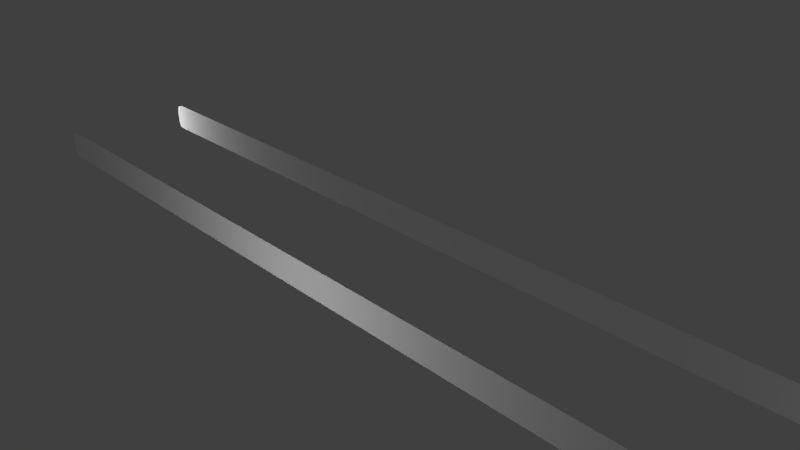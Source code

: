 # Source: Convoyer_Belt.blend  (saved by Blender 2.79.0; exported with 4.5.12 LTS)
import bpy
from mathutils import Matrix  # noqa: F401  (used for matrix-valued properties, if any)

bpy.ops.wm.read_factory_settings(use_empty=True)
scene = bpy.context.scene
scene.name = 'Scene'

# ---- collections
col_collection_1 = bpy.data.collections.new('Collection 1'); scene.collection.children.link(col_collection_1)

# ---- world
world_world = bpy.data.worlds.new('World'); scene.world = world_world
world_world.color = (0.05088, 0.05088, 0.05088)
world_world.use_sun_shadow = False
world_world.sun_shadow_jitter_overblur = 0.0
world_world.cycles.sampling_method = 'MANUAL'

# ---- cameras
cam_camera = bpy.data.cameras.new('Camera')
cam_camera.clip_end = 100.0
cam_camera.lens = 35.0
cam_camera.sensor_width = 32.0
cam_camera.sensor_height = 18.0
cam_camera.ortho_scale = 7.314
cam_camera.dof.focus_distance = 0.0
cam_camera.dof.aperture_fstop = 128.0

# ---- lights
light_lamp_006 = bpy.data.lights.new('Lamp.006', 'POINT')
light_lamp_006.transmission_factor = 0.0
light_lamp_006.cutoff_distance = 30.0
light_lamp_006.energy = 100.0
light_lamp_006.shadow_buffer_clip_start = 1.001
light_lamp_006.shadow_soft_size = 0.1
light_lamp_006.shadow_maximum_resolution = 0.006
light_lamp_006.use_absolute_resolution = True
light_lamp_005 = bpy.data.lights.new('Lamp.005', 'POINT')
light_lamp_005.transmission_factor = 0.0
light_lamp_005.cutoff_distance = 30.0
light_lamp_005.energy = 100.0
light_lamp_005.shadow_buffer_clip_start = 1.001
light_lamp_005.shadow_soft_size = 0.1
light_lamp_005.shadow_maximum_resolution = 0.006
light_lamp_005.use_absolute_resolution = True
light_lamp_004 = bpy.data.lights.new('Lamp.004', 'POINT')
light_lamp_004.transmission_factor = 0.0
light_lamp_004.cutoff_distance = 30.0
light_lamp_004.energy = 100.0
light_lamp_004.shadow_buffer_clip_start = 1.001
light_lamp_004.shadow_soft_size = 0.1
light_lamp_004.shadow_maximum_resolution = 0.006
light_lamp_004.use_absolute_resolution = True
light_lamp_003 = bpy.data.lights.new('Lamp.003', 'POINT')
light_lamp_003.transmission_factor = 0.0
light_lamp_003.cutoff_distance = 30.0
light_lamp_003.energy = 100.0
light_lamp_003.shadow_buffer_clip_start = 1.001
light_lamp_003.shadow_soft_size = 0.1
light_lamp_003.shadow_maximum_resolution = 0.006
light_lamp_003.use_absolute_resolution = True
light_lamp_002 = bpy.data.lights.new('Lamp.002', 'POINT')
light_lamp_002.transmission_factor = 0.0
light_lamp_002.cutoff_distance = 30.0
light_lamp_002.energy = 100.0
light_lamp_002.shadow_buffer_clip_start = 1.001
light_lamp_002.shadow_soft_size = 0.1
light_lamp_002.shadow_maximum_resolution = 0.006
light_lamp_002.use_absolute_resolution = True
light_lamp_001 = bpy.data.lights.new('Lamp.001', 'POINT')
light_lamp_001.transmission_factor = 0.0
light_lamp_001.cutoff_distance = 30.0
light_lamp_001.energy = 100.0
light_lamp_001.shadow_buffer_clip_start = 1.001
light_lamp_001.shadow_soft_size = 0.1
light_lamp_001.shadow_maximum_resolution = 0.006
light_lamp_001.use_absolute_resolution = True

# ---- meshes
me_plane_001 = bpy.data.meshes.new('Plane.001')
me_plane_001.from_pydata([(-0.743, 0.01154, 0.0), (-0.743, -0.05753, 0.0), (-0.7424, 0.09317, 0.0), (-0.7425, -0.1392, 0.0), (0.6687, 0.01154, 0.0), (0.6681, 0.09317, 0.0), (0.6521, -0.2436, 0.0), (-0.7264, -0.2436, 0.0), (0.665, -0.2082, 0.0), (0.6682, -0.1392, 0.0), (-0.7393, -0.2082, 0.0), (0.6521, 0.1918, 0.0), (0.6621, 0.1869, 0.0), (0.6687, -0.05753, 0.0), (0.6646, 0.1622, 0.0), (-0.7264, 0.1918, 0.0), (-0.7364, 0.1869, 0.0), (0.6687, 0.00572, 0.0), (-0.7389, 0.1622, 0.0)], [], [(17, 13, 9, 8, 6, 7, 10, 3, 1, 0, 2, 18, 16, 15, 11, 12, 14, 5, 4)])
_uv = me_plane_001.uv_layers.new(name='UVMap')
_uv.uv.foreach_set('vector', [0.0, 0.0, 0.0, 0.0, 0.0, 0.0, 0.0, 0.0, 0.0, 0.0, 0.0, 0.0, 0.0, 0.0, 0.0, 0.0, 0.0, 0.0, 0.0, 0.0, 0.0, 0.0, 0.0, 0.0, 0.0, 0.0, 0.0, 0.0, 0.0, 0.0, 0.0, 0.0, 0.0, 0.0, 0.0, 0.0, 0.0, 0.0])
me_plane_001.use_remesh_preserve_volume = False
me_plane_001.use_remesh_preserve_attributes = False
me_plane_001.use_mirror_vertex_groups = False
me_plane_001.update()
me_cube_001 = bpy.data.meshes.new('Cube.001')
me_cube_001.from_pydata([(0.9458, -1.0, -1.0), (0.9596, -1.0, -0.9779), (0.9458, -1.0, 1.0), (0.9596, 1.0, -0.9779), (0.9458, 1.0, -1.0), (0.9458, 1.0, 1.0), (0.9686, 1.0, 0.172), (0.9686, 1.0, 0.1453), (0.9686, 1.0, -0.1453), (0.9686, 1.0, -0.172), (0.9686, -1.0, -0.172), (0.9686, -1.0, -0.1453), (0.9686, -1.0, 0.1453), (0.9686, -1.0, 0.172), (0.9629, 1.0, 0.8644), (0.9635, 1.0, 0.8377), (0.9677, 1.0, 0.5471), (0.968, 1.0, 0.5204), (0.968, -1.0, 0.5204), (0.9677, -1.0, 0.5471), (0.9635, -1.0, 0.8377), (0.9629, -1.0, 0.8644), (0.968, 1.0, -0.5204), (0.9677, 1.0, -0.5471), (0.9635, 1.0, -0.8377), (0.9629, 1.0, -0.8644), (0.9629, -1.0, -0.8644), (0.9635, -1.0, -0.8377), (0.9677, -1.0, -0.5471), (0.968, -1.0, -0.5204), (-0.02709, 1.0, 1.0), (-0.02709, -1.0, 1.0), (-0.02709, 1.0, -1.0), (-0.02709, -1.0, -1.0), (-0.9458, -1.0, -1.0), (-0.9596, -1.0, -0.9779), (-0.9458, -1.0, 1.0), (-0.9596, 1.0, -0.9779), (-0.9458, 1.0, -1.0), (-0.9458, 1.0, 1.0), (-0.9686, 1.0, 0.172), (-0.9686, 1.0, 0.1453), (-0.9686, 1.0, -0.1453), (-0.9686, 1.0, -0.172), (-0.9686, -1.0, -0.172), (-0.9686, -1.0, -0.1453), (-0.9686, -1.0, 0.1453), (-0.9686, -1.0, 0.172), (-0.9629, 1.0, 0.8644), (-0.9635, 1.0, 0.8377), (-0.9677, 1.0, 0.5471), (-0.968, 1.0, 0.5204), (-0.968, -1.0, 0.5204), (-0.9677, -1.0, 0.5471), (-0.9635, -1.0, 0.8377), (-0.9629, -1.0, 0.8644), (-0.968, 1.0, -0.5204), (-0.9677, 1.0, -0.5471), (-0.9635, 1.0, -0.8377), (-0.9629, 1.0, -0.8644), (-0.9629, -1.0, -0.8644), (-0.9635, -1.0, -0.8377), (-0.9677, -1.0, -0.5471), (-0.968, -1.0, -0.5204), (-0.02709, 1.0, 1.0), (-0.02709, -1.0, 1.0), (-0.02709, 1.0, -1.0), (-0.02709, -1.0, -1.0)], [(15, 14), (21, 20), (32, 4), (31, 2), (5, 30), (0, 33), (49, 48), (55, 54), (66, 38), (65, 36), (39, 64), (34, 67)], [(3, 25, 26, 1), (0, 4, 3, 1), (4, 0, 34, 38), (7, 12, 11, 10, 9, 8), (7, 6, 17, 18, 13, 12), (9, 10, 29, 28, 23, 22), (23, 28, 27, 26, 25, 24), (2, 5, 39, 36), (37, 35, 60, 59), (49, 50, 51, 52, 53, 54), (34, 35, 37, 38), (41, 42, 43, 44, 45, 46), (41, 46, 47, 52, 51, 40), (43, 56, 57, 62, 63, 44), (57, 58, 59, 60, 61, 62), (15, 20, 19, 18, 17, 16), (5, 2, 20, 15), (39, 49, 54, 36)])
_uv = me_cube_001.uv_layers.new(name='UVMap')
_uv.uv.foreach_set('vector', [0.3168, 3.304e-06, 0.3173, 3.304e-06, 0.3173, 1.0, 0.3168, 1.0, 0.3167, 0.9999, 0.3167, -7.921e-05, 0.3168, 3.304e-06, 0.3168, 1.0, 0.3167, 4.312e-06, 0.3167, 1.0, 0.1629, 1.0, 0.1629, 4.878e-06, 0.3219, 2.94e-06, 0.3219, 1.0, 0.3206, 1.0, 0.3205, 1.0, 0.3205, 8.933e-07, 0.3206, 5.43e-05, 0.3219, 2.94e-06, 0.3221, 2.961e-06, 0.3236, 2.961e-06, 0.3236, 1.0, 0.3221, 1.0, 0.3219, 1.0, 0.3205, 8.933e-07, 0.3205, 1.0, 0.3189, 1.0, 0.3188, 1.0, 0.3188, -4.75e-06, 0.3189, 1.162e-05, 0.3188, -4.75e-06, 0.3188, 1.0, 0.3175, 1.0, 0.3173, 1.0, 0.3173, 3.304e-06, 0.3175, -4.75e-06, 0.0005069, 1.0, 0.0005069, -4.083e-06, 0.1542, -4.113e-06, 0.1542, 1.0, 0.1628, 1.428e-05, 0.1628, 1.0, 0.1623, 1.0, 0.1623, -2.879e-06, 0.1549, 1.311e-06, 0.1561, 1.281e-06, 0.1562, 4.874e-06, 0.1562, 1.0, 0.1561, 1.0, 0.1549, 1.0, 0.1629, 1.0, 0.1628, 1.0, 0.1628, 1.428e-05, 0.1629, 3.816e-06, 0.1579, -2.345e-06, 0.1591, -1.316e-05, 0.1593, -9.564e-06, 0.1593, 1.0, 0.1591, 1.0, 0.1579, 1.0, 0.1579, -2.345e-06, 0.1579, 1.0, 0.1577, 1.0, 0.1562, 1.0, 0.1562, 4.874e-06, 0.1577, 4.874e-06, 0.1593, -9.564e-06, 0.1608, 1.247e-06, 0.1609, -1.678e-05, 0.1609, 1.0, 0.1608, 1.0, 0.1593, 1.0, 0.1609, -1.678e-05, 0.1622, -3.614e-06, 0.1623, -2.879e-06, 0.1623, 1.0, 0.1622, 1.0, 0.1609, 1.0, 0.3251, -6.789e-07, 0.3251, 1.0, 0.3238, 1.0, 0.3236, 1.0, 0.3236, 2.961e-06, 0.3238, -6.789e-07, 0.3258, -6.789e-07, 0.3258, 1.0, 0.3251, 1.0, 0.3251, -6.789e-07, 0.1542, 1.311e-06, 0.1549, 1.311e-06, 0.1549, 1.0, 0.1542, 1.0])
me_cube_001.use_remesh_preserve_volume = False
me_cube_001.use_remesh_preserve_attributes = False
me_cube_001.use_mirror_vertex_groups = False
me_cube_001.update()
me_plane = bpy.data.meshes.new('Plane')
me_plane.from_pydata([(-0.743, 0.01154, 0.0), (-0.743, -0.05753, 0.0), (-0.7424, 0.09317, 0.0), (-0.7425, -0.1392, 0.0), (0.6687, 0.01154, 0.0), (0.6681, 0.09317, 0.0), (0.6521, -0.2436, 0.0), (-0.7264, -0.2436, 0.0), (0.665, -0.2082, 0.0), (0.6682, -0.1392, 0.0), (-0.7393, -0.2082, 0.0), (0.6521, 0.1918, 0.0), (0.6621, 0.1869, 0.0), (0.6687, -0.05753, 0.0), (0.6646, 0.1622, 0.0), (-0.7264, 0.1918, 0.0), (-0.7364, 0.1869, 0.0), (0.6687, 0.00572, 0.0), (-0.7389, 0.1622, 0.0)], [], [(17, 4, 5, 14, 12, 11, 15, 16, 18, 2, 0, 1, 3, 10, 7, 6, 8, 9, 13)])
_uv = me_plane.uv_layers.new(name='UVMap')
_uv.uv.foreach_set('vector', [0.0, 0.0, 0.0, 0.0, 0.0, 0.0, 0.0, 0.0, 0.0, 0.0, 0.0, 0.0, 0.0, 0.0, 0.0, 0.0, 0.0, 0.0, 0.0, 0.0, 0.0, 0.0, 0.0, 0.0, 0.0, 0.0, 0.0, 0.0, 0.0, 0.0, 0.0, 0.0, 0.0, 0.0, 0.0, 0.0, 0.0, 0.0])
me_plane.use_remesh_preserve_volume = False
me_plane.use_remesh_preserve_attributes = False
me_plane.use_mirror_vertex_groups = False
me_plane.update()

# ---- objects
ob_plane_001 = bpy.data.objects.new('Plane.001', me_plane_001)
ob_lamp_006 = bpy.data.objects.new('Lamp.006', light_lamp_006)
ob_lamp_005 = bpy.data.objects.new('Lamp.005', light_lamp_005)
ob_lamp_004 = bpy.data.objects.new('Lamp.004', light_lamp_004)
ob_lamp_003 = bpy.data.objects.new('Lamp.003', light_lamp_003)
ob_lamp_002 = bpy.data.objects.new('Lamp.002', light_lamp_002)
ob_lamp_001 = bpy.data.objects.new('Lamp.001', light_lamp_001)
ob_convoyer_belt = bpy.data.objects.new('Convoyer Belt', me_cube_001)
ob_plane = bpy.data.objects.new('Plane', me_plane)
ob_camera = bpy.data.objects.new('Camera', cam_camera)

# ---- transforms, parenting, visibility, modifiers, constraints
ob_plane_001.location = (0.3381, -1.0, -0.02618)
ob_plane_001.rotation_euler = (-1.571, -0.0, 0.0)
ob_plane_001.scale = (9.057, 1.0, 1.0)
ob_plane_001.lineart.crease_threshold = 0.0
ob_lamp_006.location = (0.0, 0.0, -6.587)
ob_lamp_006.rotation_euler = (0.6503, 0.05522, 1.866)
ob_lamp_006.lock_rotations_4d = False
ob_lamp_006.empty_display_type = 'ARROWS'
ob_lamp_006.color = (0.0, 0.0, 0.0, 0.0)
ob_lamp_006.lineart.crease_threshold = 0.0
ob_lamp_005.location = (0.0, 0.0, 7.267)
ob_lamp_005.rotation_euler = (0.6503, 0.05522, 1.866)
ob_lamp_005.lock_rotations_4d = False
ob_lamp_005.empty_display_type = 'ARROWS'
ob_lamp_005.color = (0.0, 0.0, 0.0, 0.0)
ob_lamp_005.lineart.crease_threshold = 0.0
ob_lamp_004.location = (-7.379, 0.0, 0.0)
ob_lamp_004.rotation_euler = (0.6503, 0.05522, 1.866)
ob_lamp_004.lock_rotations_4d = False
ob_lamp_004.empty_display_type = 'ARROWS'
ob_lamp_004.color = (0.0, 0.0, 0.0, 0.0)
ob_lamp_004.lineart.crease_threshold = 0.0
ob_lamp_003.location = (9.548, 0.0, 0.0)
ob_lamp_003.rotation_euler = (0.6503, 0.05522, 1.866)
ob_lamp_003.lock_rotations_4d = False
ob_lamp_003.empty_display_type = 'ARROWS'
ob_lamp_003.color = (0.0, 0.0, 0.0, 0.0)
ob_lamp_003.lineart.crease_threshold = 0.0
ob_lamp_002.location = (0.0, 3.859, 0.0)
ob_lamp_002.rotation_euler = (0.6503, 0.05522, 1.866)
ob_lamp_002.lock_rotations_4d = False
ob_lamp_002.empty_display_type = 'ARROWS'
ob_lamp_002.color = (0.0, 0.0, 0.0, 0.0)
ob_lamp_002.lineart.crease_threshold = 0.0
ob_lamp_001.location = (0.0, -3.727, 0.0)
ob_lamp_001.rotation_euler = (0.6503, 0.05522, 1.866)
ob_lamp_001.lock_rotations_4d = False
ob_lamp_001.empty_display_type = 'ARROWS'
ob_lamp_001.color = (0.0, 0.0, 0.0, 0.0)
ob_lamp_001.lineart.crease_threshold = 0.0
ob_convoyer_belt.location = (0.0, 0.0, 0.0)
ob_convoyer_belt.scale = (6.6, 1.0, 0.2177)
ob_convoyer_belt.hide_render = True
ob_convoyer_belt.lineart.crease_threshold = 0.0
ob_plane.location = (0.3381, 0.9998, -0.02618)
ob_plane.rotation_euler = (-1.571, -0.0, 0.0)
ob_plane.scale = (9.057, 1.0, 1.0)
ob_plane.lineart.crease_threshold = 0.0
ob_camera.location = (7.481, -6.508, 5.344)
ob_camera.rotation_euler = (1.109, 0.0, 0.8149)
ob_camera.lock_rotations_4d = False
ob_camera.empty_display_type = 'ARROWS'
ob_camera.color = (0.0, 0.0, 0.0, 0.0)
ob_camera.display_type = 'WIRE'
ob_camera.lineart.crease_threshold = 0.0

# ---- collection membership
col_collection_1.objects.link(ob_plane_001)
col_collection_1.objects.link(ob_lamp_006)
col_collection_1.objects.link(ob_lamp_005)
col_collection_1.objects.link(ob_lamp_004)
col_collection_1.objects.link(ob_lamp_003)
col_collection_1.objects.link(ob_lamp_002)
col_collection_1.objects.link(ob_lamp_001)
col_collection_1.objects.link(ob_convoyer_belt)
col_collection_1.objects.link(ob_plane)
col_collection_1.objects.link(ob_camera)

# ---- scene / render settings (as saved in the file)
scene.camera = ob_camera
scene.frame_start = 1; scene.frame_end = 250; scene.frame_set(0)
scene.render.engine = 'BLENDER_EEVEE_NEXT'
scene.render.resolution_percentage = 50
scene.render.dither_intensity = 0.0
scene.cycles.use_denoising = False
scene.cycles.samples = 128
scene.cycles.sampling_pattern = 'TABULATED_SOBOL'
scene.cycles.use_adaptive_sampling = False
scene.cycles.use_light_tree = False
scene.cycles.blur_glossy = 0.0
scene.cycles.sample_clamp_indirect = 0.0
scene.view_settings.view_transform = 'Standard'
bpy.context.view_layer.update()
